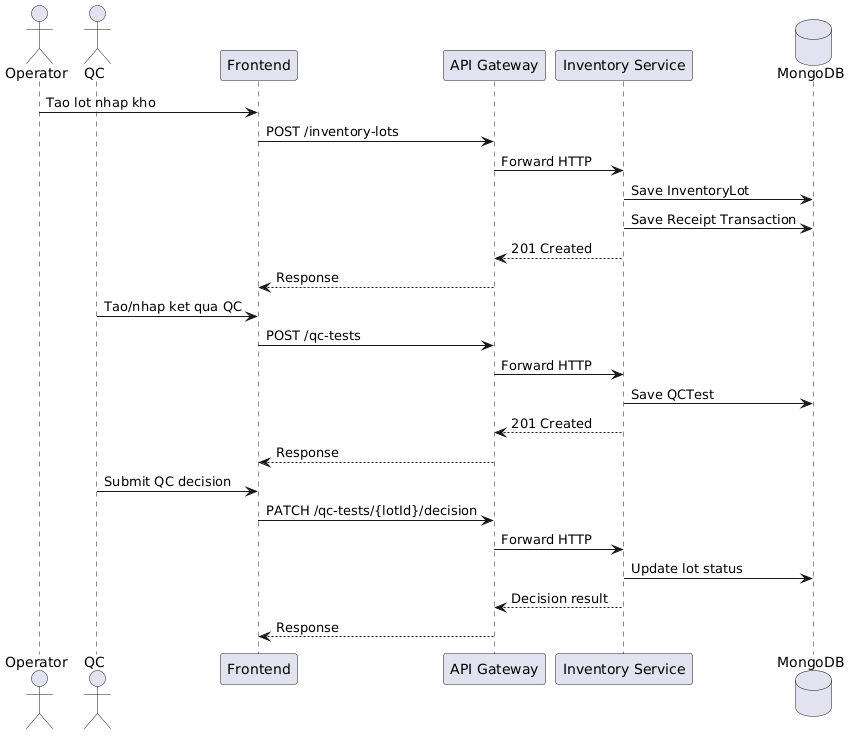

The diagram above was rendered by PlantUML. Its source (embedded in the PNG):
@startuml
actor Operator
actor QC
participant "Frontend" as FE
participant "API Gateway" as GW
participant "Inventory Service" as IMS
database "MongoDB" as MDB

Operator -> FE : Tao lot nhap kho
FE -> GW : POST /inventory-lots
GW -> IMS : Forward HTTP
IMS -> MDB : Save InventoryLot
IMS -> MDB : Save Receipt Transaction
IMS --> GW : 201 Created
GW --> FE : Response

QC -> FE : Tao/nhap ket qua QC
FE -> GW : POST /qc-tests
GW -> IMS : Forward HTTP
IMS -> MDB : Save QCTest
IMS --> GW : 201 Created
GW --> FE : Response

QC -> FE : Submit QC decision
FE -> GW : PATCH /qc-tests/{lotId}/decision
GW -> IMS : Forward HTTP
IMS -> MDB : Update lot status
IMS --> GW : Decision result
GW --> FE : Response
@enduml